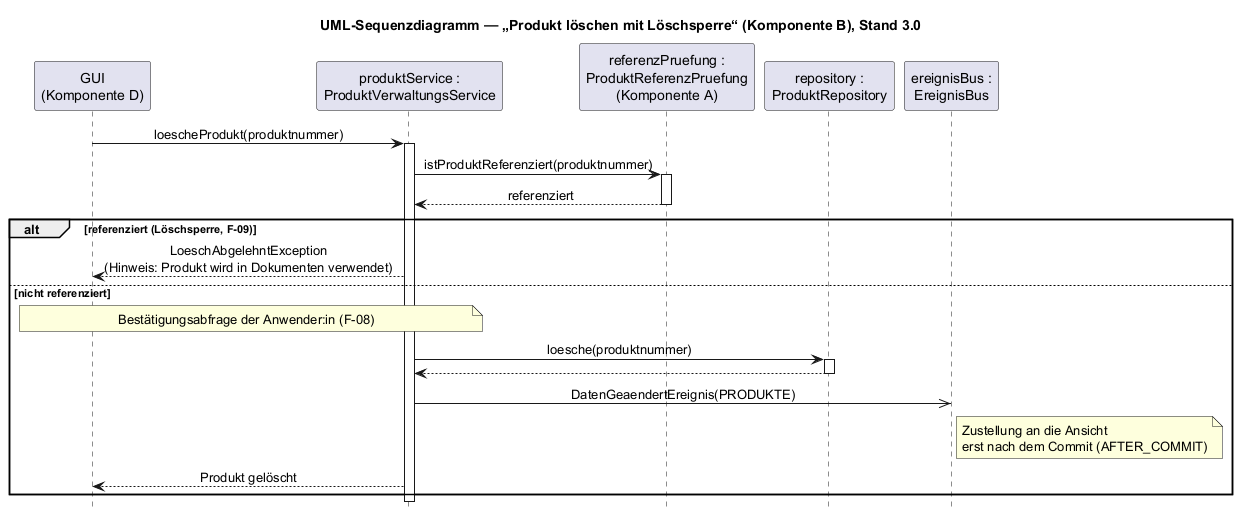

The diagram above was rendered by PlantUML. Its source (embedded in the PNG):
@startuml sequenz_produkt_loeschen
!pragma layout smetana
' UML-Sequenzdiagramm "Produkt löschen mit Löschsperre" (Pflichtenheft Teil B, Abschnitt 7.2)
' Ablauf gemäß ProduktVerwaltungsService.loescheProdukt(produktnummer).

skinparam shadowing false
skinparam sequenceMessageAlign center
hide footbox

title UML-Sequenzdiagramm — „Produkt löschen mit Löschsperre“ (Komponente B), Stand 3.0

participant "GUI\n(Komponente D)" as GUI
participant "produktService :\nProduktVerwaltungsService" as PVS
participant "referenzPruefung :\nProduktReferenzPruefung\n(Komponente A)" as RP
participant "repository :\nProduktRepository" as REPO
participant "ereignisBus :\nEreignisBus" as EB

GUI -> PVS : loescheProdukt(produktnummer)
activate PVS

PVS -> RP : istProduktReferenziert(produktnummer)
activate RP
RP --> PVS : referenziert
deactivate RP

alt referenziert (Löschsperre, F-09)
  PVS --> GUI : LoeschAbgelehntException\n(Hinweis: Produkt wird in Dokumenten verwendet)
else nicht referenziert
  note over GUI, PVS : Bestätigungsabfrage der Anwender:in (F-08)
  PVS -> REPO : loesche(produktnummer)
  activate REPO
  REPO --> PVS
  deactivate REPO
  PVS ->> EB : DatenGeaendertEreignis(PRODUKTE)
  note right of EB : Zustellung an die Ansicht\nerst nach dem Commit (AFTER_COMMIT)
  PVS --> GUI : Produkt gelöscht
end

deactivate PVS

@enduml